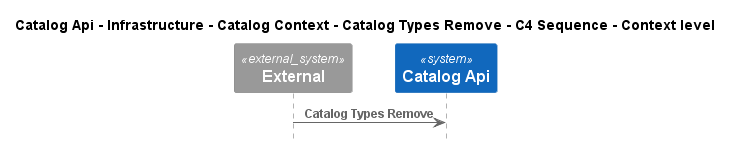

The diagram above was rendered by PlantUML. Its source (embedded in the PNG):
@startuml
!pragma layout smetana
!include ..\..\..\..\..\..\..\..\.c4s\C4_Sequence.puml

title Catalog Api - Infrastructure - Catalog Context - Catalog Types Remove - C4 Sequence - Context level

System_Ext(C4InterFlow.SoftwareSystems.ExternalSystem, "External", "")
System(dotnet.eShop.Architecture.SoftwareSystems.CatalogApi, "Catalog Api", "")

Rel(C4InterFlow.SoftwareSystems.ExternalSystem, dotnet.eShop.Architecture.SoftwareSystems.CatalogApi, "Catalog Types Remove")


@enduml